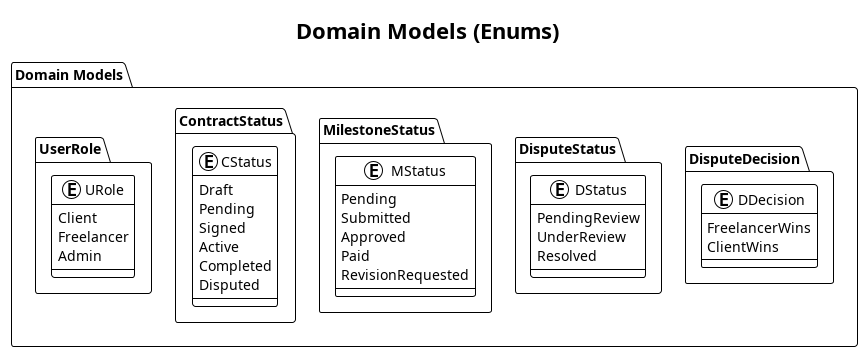

The diagram above was rendered by PlantUML. Its source (embedded in the PNG):
@startuml Domain_Models
!theme plain
skinparam linetype ortho
skinparam nodesep 25
skinparam ranksep 35

title Domain Models (Enums)

package "Domain Models" {
    
    package "UserRole" {
        enum URole {
            Client
            Freelancer
            Admin
        }
    }
    
    package "ContractStatus" {
        enum CStatus {
            Draft
            Pending
            Signed
            Active
            Completed
            Disputed
        }
    }
    
    package "MilestoneStatus" {
        enum MStatus {
            Pending
            Submitted
            Approved
            Paid
            RevisionRequested
        }
    }
    
    package "DisputeStatus" {
        enum DStatus {
            PendingReview
            UnderReview
            Resolved
        }
    }
    
    package "DisputeDecision" {
        enum DDecision {
            FreelancerWins
            ClientWins
        }
    }
    
}

@enduml